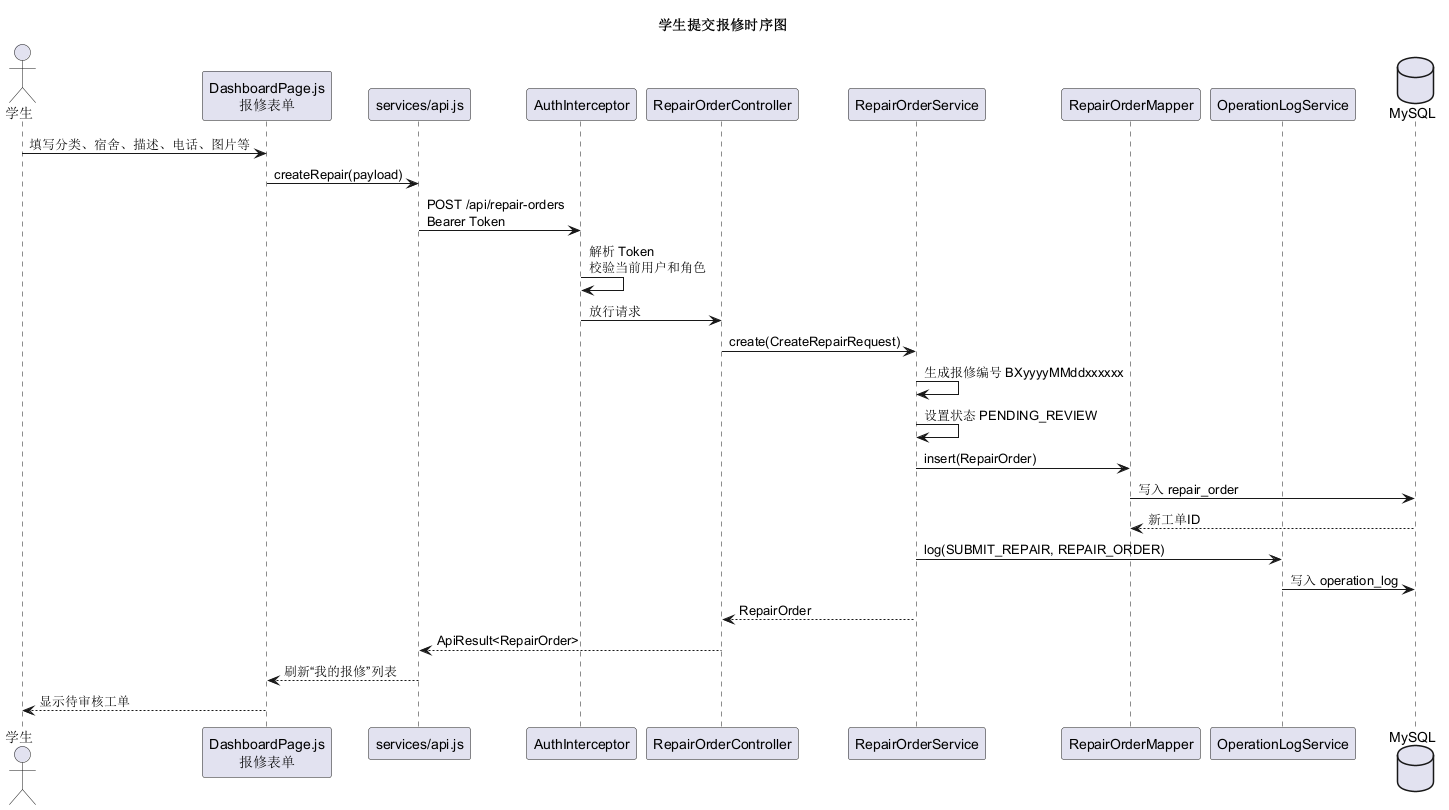

The diagram above was rendered by PlantUML. Its source (embedded in the PNG):
@startuml
title 学生提交报修时序图
skinparam backgroundColor #FFFFFF
skinparam shadowing false

actor "学生" as Student
participant "DashboardPage.js\n报修表单" as Page
participant "services/api.js" as Api
participant "AuthInterceptor" as Interceptor
participant "RepairOrderController" as Controller
participant "RepairOrderService" as Service
participant "RepairOrderMapper" as OrderMapper
participant "OperationLogService" as LogService
database "MySQL" as DB

Student -> Page : 填写分类、宿舍、描述、电话、图片等
Page -> Api : createRepair(payload)
Api -> Interceptor : POST /api/repair-orders\nBearer Token
Interceptor -> Interceptor : 解析 Token\n校验当前用户和角色
Interceptor -> Controller : 放行请求
Controller -> Service : create(CreateRepairRequest)
Service -> Service : 生成报修编号 BXyyyyMMddxxxxxx
Service -> Service : 设置状态 PENDING_REVIEW
Service -> OrderMapper : insert(RepairOrder)
OrderMapper -> DB : 写入 repair_order
DB --> OrderMapper : 新工单ID
Service -> LogService : log(SUBMIT_REPAIR, REPAIR_ORDER)
LogService -> DB : 写入 operation_log
Service --> Controller : RepairOrder
Controller --> Api : ApiResult<RepairOrder>
Api --> Page : 刷新“我的报修”列表
Page --> Student : 显示待审核工单
@enduml